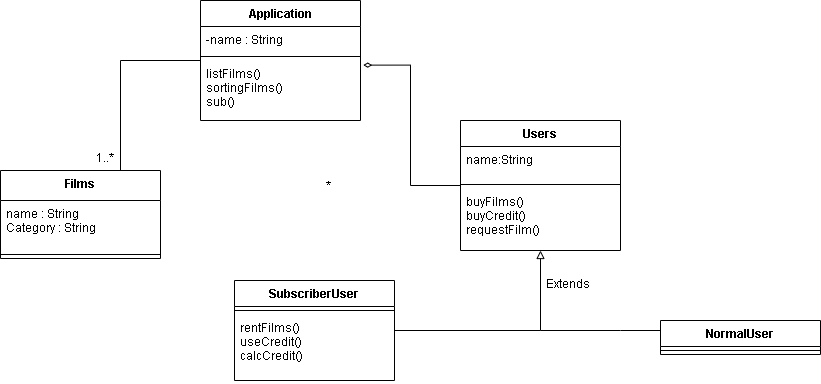

The diagram above was exported from draw.io. Its source (the exported page's mxGraphModel, read from the mxfile embedded in the PNG):
<mxGraphModel dx="1038" dy="547" grid="1" gridSize="10" guides="1" tooltips="1" connect="1" arrows="1" fold="1" page="1" pageScale="1" pageWidth="827" pageHeight="1169" math="0" shadow="0">
  <root>
    <mxCell id="0" />
    <mxCell id="1" parent="0" />
    <mxCell id="HD-NTycZxUIjDOmaJr_Y-1" value="Application" style="swimlane;fontStyle=1;align=center;verticalAlign=top;childLayout=stackLayout;horizontal=1;startSize=26;horizontalStack=0;resizeParent=1;resizeParentMax=0;resizeLast=0;collapsible=1;marginBottom=0;" vertex="1" parent="1">
      <mxGeometry x="300" y="80" width="160" height="120" as="geometry" />
    </mxCell>
    <mxCell id="HD-NTycZxUIjDOmaJr_Y-2" value="-name : String" style="text;strokeColor=none;fillColor=none;align=left;verticalAlign=top;spacingLeft=4;spacingRight=4;overflow=hidden;rotatable=0;points=[[0,0.5],[1,0.5]];portConstraint=eastwest;" vertex="1" parent="HD-NTycZxUIjDOmaJr_Y-1">
      <mxGeometry y="26" width="160" height="26" as="geometry" />
    </mxCell>
    <mxCell id="HD-NTycZxUIjDOmaJr_Y-3" value="" style="line;strokeWidth=1;fillColor=none;align=left;verticalAlign=middle;spacingTop=-1;spacingLeft=3;spacingRight=3;rotatable=0;labelPosition=right;points=[];portConstraint=eastwest;" vertex="1" parent="HD-NTycZxUIjDOmaJr_Y-1">
      <mxGeometry y="52" width="160" height="8" as="geometry" />
    </mxCell>
    <mxCell id="HD-NTycZxUIjDOmaJr_Y-4" value="listFilms()&#10;sortingFilms()&#10;sub()" style="text;strokeColor=none;fillColor=none;align=left;verticalAlign=top;spacingLeft=4;spacingRight=4;overflow=hidden;rotatable=0;points=[[0,0.5],[1,0.5]];portConstraint=eastwest;" vertex="1" parent="HD-NTycZxUIjDOmaJr_Y-1">
      <mxGeometry y="60" width="160" height="60" as="geometry" />
    </mxCell>
    <mxCell id="HD-NTycZxUIjDOmaJr_Y-21" style="edgeStyle=orthogonalEdgeStyle;rounded=0;orthogonalLoop=1;jettySize=auto;html=1;entryX=1.017;entryY=0.077;entryDx=0;entryDy=0;entryPerimeter=0;endArrow=diamondThin;endFill=0;" edge="1" parent="1" source="HD-NTycZxUIjDOmaJr_Y-5" target="HD-NTycZxUIjDOmaJr_Y-4">
      <mxGeometry relative="1" as="geometry" />
    </mxCell>
    <mxCell id="HD-NTycZxUIjDOmaJr_Y-5" value="Users" style="swimlane;fontStyle=1;align=center;verticalAlign=top;childLayout=stackLayout;horizontal=1;startSize=26;horizontalStack=0;resizeParent=1;resizeParentMax=0;resizeLast=0;collapsible=1;marginBottom=0;" vertex="1" parent="1">
      <mxGeometry x="560" y="200" width="160" height="130" as="geometry" />
    </mxCell>
    <mxCell id="HD-NTycZxUIjDOmaJr_Y-6" value="name:String" style="text;strokeColor=none;fillColor=none;align=left;verticalAlign=top;spacingLeft=4;spacingRight=4;overflow=hidden;rotatable=0;points=[[0,0.5],[1,0.5]];portConstraint=eastwest;" vertex="1" parent="HD-NTycZxUIjDOmaJr_Y-5">
      <mxGeometry y="26" width="160" height="34" as="geometry" />
    </mxCell>
    <mxCell id="HD-NTycZxUIjDOmaJr_Y-7" value="" style="line;strokeWidth=1;fillColor=none;align=left;verticalAlign=middle;spacingTop=-1;spacingLeft=3;spacingRight=3;rotatable=0;labelPosition=right;points=[];portConstraint=eastwest;" vertex="1" parent="HD-NTycZxUIjDOmaJr_Y-5">
      <mxGeometry y="60" width="160" height="8" as="geometry" />
    </mxCell>
    <mxCell id="HD-NTycZxUIjDOmaJr_Y-8" value="buyFilms()&#10;buyCredit()&#10;requestFilm()" style="text;strokeColor=none;fillColor=none;align=left;verticalAlign=top;spacingLeft=4;spacingRight=4;overflow=hidden;rotatable=0;points=[[0,0.5],[1,0.5]];portConstraint=eastwest;" vertex="1" parent="HD-NTycZxUIjDOmaJr_Y-5">
      <mxGeometry y="68" width="160" height="62" as="geometry" />
    </mxCell>
    <mxCell id="HD-NTycZxUIjDOmaJr_Y-13" style="edgeStyle=orthogonalEdgeStyle;rounded=0;orthogonalLoop=1;jettySize=auto;html=1;endArrow=block;endFill=0;" edge="1" parent="1" source="HD-NTycZxUIjDOmaJr_Y-9" target="HD-NTycZxUIjDOmaJr_Y-5">
      <mxGeometry relative="1" as="geometry" />
    </mxCell>
    <mxCell id="HD-NTycZxUIjDOmaJr_Y-9" value="SubscriberUser" style="swimlane;fontStyle=1;align=center;verticalAlign=top;childLayout=stackLayout;horizontal=1;startSize=26;horizontalStack=0;resizeParent=1;resizeParentMax=0;resizeLast=0;collapsible=1;marginBottom=0;" vertex="1" parent="1">
      <mxGeometry x="334" y="360" width="160" height="100" as="geometry" />
    </mxCell>
    <mxCell id="HD-NTycZxUIjDOmaJr_Y-11" value="" style="line;strokeWidth=1;fillColor=none;align=left;verticalAlign=middle;spacingTop=-1;spacingLeft=3;spacingRight=3;rotatable=0;labelPosition=right;points=[];portConstraint=eastwest;" vertex="1" parent="HD-NTycZxUIjDOmaJr_Y-9">
      <mxGeometry y="26" width="160" height="8" as="geometry" />
    </mxCell>
    <mxCell id="HD-NTycZxUIjDOmaJr_Y-12" value="rentFilms()&#10;useCredit()&#10;calcCredit()" style="text;strokeColor=none;fillColor=none;align=left;verticalAlign=top;spacingLeft=4;spacingRight=4;overflow=hidden;rotatable=0;points=[[0,0.5],[1,0.5]];portConstraint=eastwest;" vertex="1" parent="HD-NTycZxUIjDOmaJr_Y-9">
      <mxGeometry y="34" width="160" height="66" as="geometry" />
    </mxCell>
    <mxCell id="HD-NTycZxUIjDOmaJr_Y-18" style="edgeStyle=orthogonalEdgeStyle;rounded=0;orthogonalLoop=1;jettySize=auto;html=1;endArrow=none;endFill=0;" edge="1" parent="1" source="HD-NTycZxUIjDOmaJr_Y-14">
      <mxGeometry relative="1" as="geometry">
        <mxPoint x="640" y="410" as="targetPoint" />
        <Array as="points">
          <mxPoint x="720" y="410" />
          <mxPoint x="720" y="410" />
        </Array>
      </mxGeometry>
    </mxCell>
    <mxCell id="HD-NTycZxUIjDOmaJr_Y-14" value="NormalUser" style="swimlane;fontStyle=1;align=center;verticalAlign=top;childLayout=stackLayout;horizontal=1;startSize=26;horizontalStack=0;resizeParent=1;resizeParentMax=0;resizeLast=0;collapsible=1;marginBottom=0;" vertex="1" parent="1">
      <mxGeometry x="760" y="400" width="160" height="34" as="geometry" />
    </mxCell>
    <mxCell id="HD-NTycZxUIjDOmaJr_Y-16" value="" style="line;strokeWidth=1;fillColor=none;align=left;verticalAlign=middle;spacingTop=-1;spacingLeft=3;spacingRight=3;rotatable=0;labelPosition=right;points=[];portConstraint=eastwest;" vertex="1" parent="HD-NTycZxUIjDOmaJr_Y-14">
      <mxGeometry y="26" width="160" height="8" as="geometry" />
    </mxCell>
    <mxCell id="HD-NTycZxUIjDOmaJr_Y-19" value="Extends" style="text;strokeColor=none;fillColor=none;align=left;verticalAlign=top;spacingLeft=4;spacingRight=4;overflow=hidden;rotatable=0;points=[[0,0.5],[1,0.5]];portConstraint=eastwest;" vertex="1" parent="1">
      <mxGeometry x="640" y="350" width="100" height="26" as="geometry" />
    </mxCell>
    <mxCell id="HD-NTycZxUIjDOmaJr_Y-22" value="*" style="text;strokeColor=none;fillColor=none;align=left;verticalAlign=top;spacingLeft=4;spacingRight=4;overflow=hidden;rotatable=0;points=[[0,0.5],[1,0.5]];portConstraint=eastwest;" vertex="1" parent="1">
      <mxGeometry x="420" y="252" width="100" height="26" as="geometry" />
    </mxCell>
    <mxCell id="HD-NTycZxUIjDOmaJr_Y-27" style="edgeStyle=orthogonalEdgeStyle;rounded=0;orthogonalLoop=1;jettySize=auto;html=1;endArrow=none;endFill=0;" edge="1" parent="1" source="HD-NTycZxUIjDOmaJr_Y-23" target="HD-NTycZxUIjDOmaJr_Y-1">
      <mxGeometry relative="1" as="geometry">
        <Array as="points">
          <mxPoint x="220" y="140" />
        </Array>
      </mxGeometry>
    </mxCell>
    <mxCell id="HD-NTycZxUIjDOmaJr_Y-23" value="Films" style="swimlane;fontStyle=1;align=center;verticalAlign=top;childLayout=stackLayout;horizontal=1;startSize=30;horizontalStack=0;resizeParent=1;resizeParentMax=0;resizeLast=0;collapsible=1;marginBottom=0;" vertex="1" parent="1">
      <mxGeometry x="100" y="250" width="160" height="88" as="geometry" />
    </mxCell>
    <mxCell id="HD-NTycZxUIjDOmaJr_Y-24" value="name : String&#10;Category : String" style="text;strokeColor=none;fillColor=none;align=left;verticalAlign=top;spacingLeft=4;spacingRight=4;overflow=hidden;rotatable=0;points=[[0,0.5],[1,0.5]];portConstraint=eastwest;" vertex="1" parent="HD-NTycZxUIjDOmaJr_Y-23">
      <mxGeometry y="30" width="160" height="50" as="geometry" />
    </mxCell>
    <mxCell id="HD-NTycZxUIjDOmaJr_Y-25" value="" style="line;strokeWidth=1;fillColor=none;align=left;verticalAlign=middle;spacingTop=-1;spacingLeft=3;spacingRight=3;rotatable=0;labelPosition=right;points=[];portConstraint=eastwest;" vertex="1" parent="HD-NTycZxUIjDOmaJr_Y-23">
      <mxGeometry y="80" width="160" height="8" as="geometry" />
    </mxCell>
    <mxCell id="HD-NTycZxUIjDOmaJr_Y-28" value="1..*" style="text;strokeColor=none;fillColor=none;align=left;verticalAlign=top;spacingLeft=4;spacingRight=4;overflow=hidden;rotatable=0;points=[[0,0.5],[1,0.5]];portConstraint=eastwest;" vertex="1" parent="1">
      <mxGeometry x="190" y="224" width="100" height="26" as="geometry" />
    </mxCell>
  </root>
</mxGraphModel>